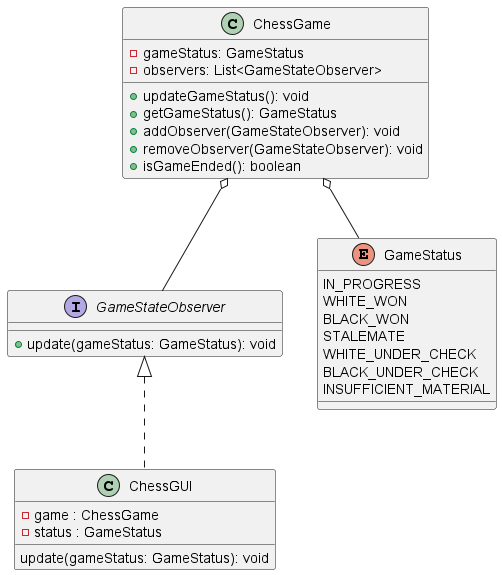

The diagram above was rendered by PlantUML. Its source (embedded in the PNG):
@startuml
class ChessGame{
    -gameStatus: GameStatus
    -observers: List<GameStateObserver>
    +updateGameStatus(): void
    +getGameStatus(): GameStatus
    +addObserver(GameStateObserver): void
    +removeObserver(GameStateObserver): void
    +isGameEnded(): boolean
}
interface GameStateObserver{
    +update(gameStatus: GameStatus): void
}
enum GameStatus{
    IN_PROGRESS
    WHITE_WON
    BLACK_WON
    STALEMATE
    WHITE_UNDER_CHECK
    BLACK_UNDER_CHECK
    INSUFFICIENT_MATERIAL
}
class ChessGUI{
   - game : ChessGame
   -status : GameStatus
   update(gameStatus: GameStatus): void
}

GameStateObserver <|.. ChessGUI
ChessGame o-- GameStateObserver
ChessGame o-- GameStatus

@enduml